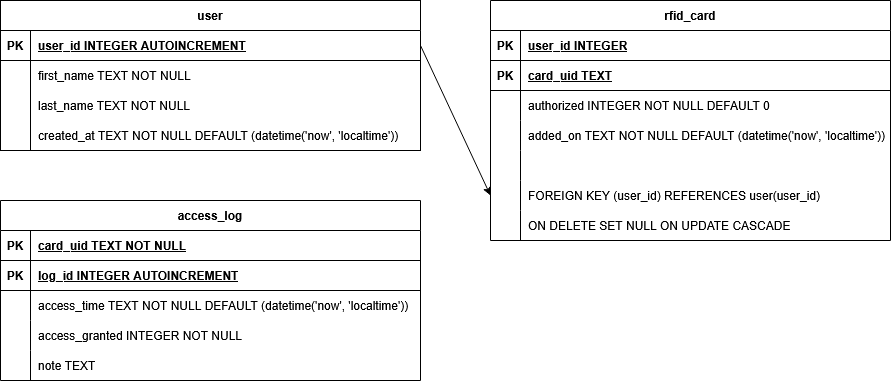

The diagram above was exported from draw.io. Its source (the exported page's mxGraphModel, read from the mxfile embedded in the PNG):
<mxGraphModel dx="1206" dy="1708" grid="1" gridSize="10" guides="1" tooltips="1" connect="1" arrows="1" fold="1" page="1" pageScale="1" pageWidth="827" pageHeight="1169" math="0" shadow="0">
  <root>
    <mxCell id="0" />
    <mxCell id="1" parent="0" />
    <mxCell id="x4X7SIwMQ0lSiUv9Oz8P-1" parent="1" style="shape=table;startSize=30;container=1;collapsible=1;childLayout=tableLayout;fixedRows=1;rowLines=0;fontStyle=1;align=center;resizeLast=1;" value="user" vertex="1">
      <mxGeometry height="150" width="420" x="120" y="360" as="geometry" />
    </mxCell>
    <mxCell id="x4X7SIwMQ0lSiUv9Oz8P-2" parent="x4X7SIwMQ0lSiUv9Oz8P-1" style="shape=tableRow;horizontal=0;startSize=0;swimlaneHead=0;swimlaneBody=0;fillColor=none;collapsible=0;dropTarget=0;points=[[0,0.5],[1,0.5]];portConstraint=eastwest;strokeColor=inherit;top=0;left=0;right=0;bottom=1;" value="" vertex="1">
      <mxGeometry height="30" width="420" y="30" as="geometry" />
    </mxCell>
    <mxCell id="x4X7SIwMQ0lSiUv9Oz8P-3" parent="x4X7SIwMQ0lSiUv9Oz8P-2" style="shape=partialRectangle;overflow=hidden;connectable=0;fillColor=none;strokeColor=inherit;top=0;left=0;bottom=0;right=0;fontStyle=1;" value="PK" vertex="1">
      <mxGeometry height="30" width="30" as="geometry">
        <mxRectangle height="30" width="30" as="alternateBounds" />
      </mxGeometry>
    </mxCell>
    <mxCell id="x4X7SIwMQ0lSiUv9Oz8P-4" parent="x4X7SIwMQ0lSiUv9Oz8P-2" style="shape=partialRectangle;overflow=hidden;connectable=0;fillColor=none;align=left;strokeColor=inherit;top=0;left=0;bottom=0;right=0;spacingLeft=6;fontStyle=5;" value="user_id     INTEGER  AUTOINCREMENT" vertex="1">
      <mxGeometry height="30" width="390" x="30" as="geometry">
        <mxRectangle height="30" width="390" as="alternateBounds" />
      </mxGeometry>
    </mxCell>
    <mxCell id="x4X7SIwMQ0lSiUv9Oz8P-5" parent="x4X7SIwMQ0lSiUv9Oz8P-1" style="shape=tableRow;horizontal=0;startSize=0;swimlaneHead=0;swimlaneBody=0;fillColor=none;collapsible=0;dropTarget=0;points=[[0,0.5],[1,0.5]];portConstraint=eastwest;strokeColor=inherit;top=0;left=0;right=0;bottom=0;" value="" vertex="1">
      <mxGeometry height="30" width="420" y="60" as="geometry" />
    </mxCell>
    <mxCell id="x4X7SIwMQ0lSiUv9Oz8P-6" parent="x4X7SIwMQ0lSiUv9Oz8P-5" style="shape=partialRectangle;overflow=hidden;connectable=0;fillColor=none;strokeColor=inherit;top=0;left=0;bottom=0;right=0;" value="" vertex="1">
      <mxGeometry height="30" width="30" as="geometry">
        <mxRectangle height="30" width="30" as="alternateBounds" />
      </mxGeometry>
    </mxCell>
    <mxCell id="x4X7SIwMQ0lSiUv9Oz8P-7" parent="x4X7SIwMQ0lSiUv9Oz8P-5" style="shape=partialRectangle;overflow=hidden;connectable=0;fillColor=none;align=left;strokeColor=inherit;top=0;left=0;bottom=0;right=0;spacingLeft=6;" value="first_name  TEXT NOT NULL" vertex="1">
      <mxGeometry height="30" width="390" x="30" as="geometry">
        <mxRectangle height="30" width="390" as="alternateBounds" />
      </mxGeometry>
    </mxCell>
    <mxCell id="x4X7SIwMQ0lSiUv9Oz8P-8" parent="x4X7SIwMQ0lSiUv9Oz8P-1" style="shape=tableRow;horizontal=0;startSize=0;swimlaneHead=0;swimlaneBody=0;fillColor=none;collapsible=0;dropTarget=0;points=[[0,0.5],[1,0.5]];portConstraint=eastwest;strokeColor=inherit;top=0;left=0;right=0;bottom=0;" value="" vertex="1">
      <mxGeometry height="30" width="420" y="90" as="geometry" />
    </mxCell>
    <mxCell id="x4X7SIwMQ0lSiUv9Oz8P-9" parent="x4X7SIwMQ0lSiUv9Oz8P-8" style="shape=partialRectangle;overflow=hidden;connectable=0;fillColor=none;strokeColor=inherit;top=0;left=0;bottom=0;right=0;" value="" vertex="1">
      <mxGeometry height="30" width="30" as="geometry">
        <mxRectangle height="30" width="30" as="alternateBounds" />
      </mxGeometry>
    </mxCell>
    <mxCell id="x4X7SIwMQ0lSiUv9Oz8P-10" parent="x4X7SIwMQ0lSiUv9Oz8P-8" style="shape=partialRectangle;overflow=hidden;connectable=0;fillColor=none;align=left;strokeColor=inherit;top=0;left=0;bottom=0;right=0;spacingLeft=6;" value="last_name   TEXT NOT NULL" vertex="1">
      <mxGeometry height="30" width="390" x="30" as="geometry">
        <mxRectangle height="30" width="390" as="alternateBounds" />
      </mxGeometry>
    </mxCell>
    <mxCell id="x4X7SIwMQ0lSiUv9Oz8P-11" parent="x4X7SIwMQ0lSiUv9Oz8P-1" style="shape=tableRow;horizontal=0;startSize=0;swimlaneHead=0;swimlaneBody=0;fillColor=none;collapsible=0;dropTarget=0;points=[[0,0.5],[1,0.5]];portConstraint=eastwest;strokeColor=inherit;top=0;left=0;right=0;bottom=0;" value="" vertex="1">
      <mxGeometry height="30" width="420" y="120" as="geometry" />
    </mxCell>
    <mxCell id="x4X7SIwMQ0lSiUv9Oz8P-12" parent="x4X7SIwMQ0lSiUv9Oz8P-11" style="shape=partialRectangle;overflow=hidden;connectable=0;fillColor=none;strokeColor=inherit;top=0;left=0;bottom=0;right=0;" value="" vertex="1">
      <mxGeometry height="30" width="30" as="geometry">
        <mxRectangle height="30" width="30" as="alternateBounds" />
      </mxGeometry>
    </mxCell>
    <mxCell id="x4X7SIwMQ0lSiUv9Oz8P-13" parent="x4X7SIwMQ0lSiUv9Oz8P-11" style="shape=partialRectangle;overflow=hidden;connectable=0;fillColor=none;align=left;strokeColor=inherit;top=0;left=0;bottom=0;right=0;spacingLeft=6;" value="created_at  TEXT NOT NULL DEFAULT (datetime('now', 'localtime'))" vertex="1">
      <mxGeometry height="30" width="390" x="30" as="geometry">
        <mxRectangle height="30" width="390" as="alternateBounds" />
      </mxGeometry>
    </mxCell>
    <mxCell id="x4X7SIwMQ0lSiUv9Oz8P-14" parent="1" style="shape=table;startSize=30;container=1;collapsible=1;childLayout=tableLayout;fixedRows=1;rowLines=0;fontStyle=1;align=center;resizeLast=1;" value="rfid_card" vertex="1">
      <mxGeometry height="240" width="400" x="610" y="360" as="geometry" />
    </mxCell>
    <mxCell id="x4X7SIwMQ0lSiUv9Oz8P-15" parent="x4X7SIwMQ0lSiUv9Oz8P-14" style="shape=tableRow;horizontal=0;startSize=0;swimlaneHead=0;swimlaneBody=0;fillColor=none;collapsible=0;dropTarget=0;points=[[0,0.5],[1,0.5]];portConstraint=eastwest;strokeColor=inherit;top=0;left=0;right=0;bottom=1;" value="" vertex="1">
      <mxGeometry height="30" width="400" y="30" as="geometry" />
    </mxCell>
    <mxCell id="x4X7SIwMQ0lSiUv9Oz8P-16" parent="x4X7SIwMQ0lSiUv9Oz8P-15" style="shape=partialRectangle;overflow=hidden;connectable=0;fillColor=none;strokeColor=inherit;top=0;left=0;bottom=0;right=0;fontStyle=1;" value="PK" vertex="1">
      <mxGeometry height="30" width="30" as="geometry">
        <mxRectangle height="30" width="30" as="alternateBounds" />
      </mxGeometry>
    </mxCell>
    <mxCell id="x4X7SIwMQ0lSiUv9Oz8P-17" parent="x4X7SIwMQ0lSiUv9Oz8P-15" style="shape=partialRectangle;overflow=hidden;connectable=0;fillColor=none;align=left;strokeColor=inherit;top=0;left=0;bottom=0;right=0;spacingLeft=6;fontStyle=5;" value="user_id     INTEGER" vertex="1">
      <mxGeometry height="30" width="370" x="30" as="geometry">
        <mxRectangle height="30" width="370" as="alternateBounds" />
      </mxGeometry>
    </mxCell>
    <mxCell id="x4X7SIwMQ0lSiUv9Oz8P-18" parent="x4X7SIwMQ0lSiUv9Oz8P-14" style="shape=tableRow;horizontal=0;startSize=0;swimlaneHead=0;swimlaneBody=0;fillColor=none;collapsible=0;dropTarget=0;points=[[0,0.5],[1,0.5]];portConstraint=eastwest;strokeColor=inherit;top=0;left=0;right=0;bottom=1;" value="" vertex="1">
      <mxGeometry height="30" width="400" y="60" as="geometry" />
    </mxCell>
    <mxCell id="x4X7SIwMQ0lSiUv9Oz8P-19" parent="x4X7SIwMQ0lSiUv9Oz8P-18" style="shape=partialRectangle;overflow=hidden;connectable=0;fillColor=none;strokeColor=inherit;top=0;left=0;bottom=0;right=0;fontStyle=1;" value="PK" vertex="1">
      <mxGeometry height="30" width="30" as="geometry">
        <mxRectangle height="30" width="30" as="alternateBounds" />
      </mxGeometry>
    </mxCell>
    <mxCell id="x4X7SIwMQ0lSiUv9Oz8P-20" parent="x4X7SIwMQ0lSiUv9Oz8P-18" style="shape=partialRectangle;overflow=hidden;connectable=0;fillColor=none;align=left;strokeColor=inherit;top=0;left=0;bottom=0;right=0;spacingLeft=6;fontStyle=5;" value="card_uid     TEXT " vertex="1">
      <mxGeometry height="30" width="370" x="30" as="geometry">
        <mxRectangle height="30" width="370" as="alternateBounds" />
      </mxGeometry>
    </mxCell>
    <mxCell id="x4X7SIwMQ0lSiUv9Oz8P-21" parent="x4X7SIwMQ0lSiUv9Oz8P-14" style="shape=tableRow;horizontal=0;startSize=0;swimlaneHead=0;swimlaneBody=0;fillColor=none;collapsible=0;dropTarget=0;points=[[0,0.5],[1,0.5]];portConstraint=eastwest;strokeColor=inherit;top=0;left=0;right=0;bottom=0;" value="" vertex="1">
      <mxGeometry height="30" width="400" y="90" as="geometry" />
    </mxCell>
    <mxCell id="x4X7SIwMQ0lSiUv9Oz8P-22" parent="x4X7SIwMQ0lSiUv9Oz8P-21" style="shape=partialRectangle;overflow=hidden;connectable=0;fillColor=none;strokeColor=inherit;top=0;left=0;bottom=0;right=0;" value="" vertex="1">
      <mxGeometry height="30" width="30" as="geometry">
        <mxRectangle height="30" width="30" as="alternateBounds" />
      </mxGeometry>
    </mxCell>
    <mxCell id="x4X7SIwMQ0lSiUv9Oz8P-23" parent="x4X7SIwMQ0lSiUv9Oz8P-21" style="shape=partialRectangle;overflow=hidden;connectable=0;fillColor=none;align=left;strokeColor=inherit;top=0;left=0;bottom=0;right=0;spacingLeft=6;" value="authorized  INTEGER NOT NULL DEFAULT 0" vertex="1">
      <mxGeometry height="30" width="370" x="30" as="geometry">
        <mxRectangle height="30" width="370" as="alternateBounds" />
      </mxGeometry>
    </mxCell>
    <mxCell id="x4X7SIwMQ0lSiUv9Oz8P-24" parent="x4X7SIwMQ0lSiUv9Oz8P-14" style="shape=tableRow;horizontal=0;startSize=0;swimlaneHead=0;swimlaneBody=0;fillColor=none;collapsible=0;dropTarget=0;points=[[0,0.5],[1,0.5]];portConstraint=eastwest;strokeColor=inherit;top=0;left=0;right=0;bottom=0;" value="" vertex="1">
      <mxGeometry height="30" width="400" y="120" as="geometry" />
    </mxCell>
    <mxCell id="x4X7SIwMQ0lSiUv9Oz8P-25" parent="x4X7SIwMQ0lSiUv9Oz8P-24" style="shape=partialRectangle;overflow=hidden;connectable=0;fillColor=none;strokeColor=inherit;top=0;left=0;bottom=0;right=0;" value="" vertex="1">
      <mxGeometry height="30" width="30" as="geometry">
        <mxRectangle height="30" width="30" as="alternateBounds" />
      </mxGeometry>
    </mxCell>
    <mxCell id="x4X7SIwMQ0lSiUv9Oz8P-26" parent="x4X7SIwMQ0lSiUv9Oz8P-24" style="shape=partialRectangle;overflow=hidden;connectable=0;fillColor=none;align=left;strokeColor=inherit;top=0;left=0;bottom=0;right=0;spacingLeft=6;" value="added_on    TEXT NOT NULL DEFAULT (datetime('now', 'localtime'))" vertex="1">
      <mxGeometry height="30" width="370" x="30" as="geometry">
        <mxRectangle height="30" width="370" as="alternateBounds" />
      </mxGeometry>
    </mxCell>
    <mxCell id="x4X7SIwMQ0lSiUv9Oz8P-27" parent="x4X7SIwMQ0lSiUv9Oz8P-14" style="shape=tableRow;horizontal=0;startSize=0;swimlaneHead=0;swimlaneBody=0;fillColor=none;collapsible=0;dropTarget=0;points=[[0,0.5],[1,0.5]];portConstraint=eastwest;strokeColor=inherit;top=0;left=0;right=0;bottom=0;" value="" vertex="1">
      <mxGeometry height="30" width="400" y="150" as="geometry" />
    </mxCell>
    <mxCell id="x4X7SIwMQ0lSiUv9Oz8P-28" parent="x4X7SIwMQ0lSiUv9Oz8P-27" style="shape=partialRectangle;overflow=hidden;connectable=0;fillColor=none;strokeColor=inherit;top=0;left=0;bottom=0;right=0;" value="" vertex="1">
      <mxGeometry height="30" width="30" as="geometry">
        <mxRectangle height="30" width="30" as="alternateBounds" />
      </mxGeometry>
    </mxCell>
    <mxCell id="x4X7SIwMQ0lSiUv9Oz8P-29" parent="x4X7SIwMQ0lSiUv9Oz8P-27" style="shape=partialRectangle;overflow=hidden;connectable=0;fillColor=none;align=left;strokeColor=inherit;top=0;left=0;bottom=0;right=0;spacingLeft=6;" value="" vertex="1">
      <mxGeometry height="30" width="370" x="30" as="geometry">
        <mxRectangle height="30" width="370" as="alternateBounds" />
      </mxGeometry>
    </mxCell>
    <mxCell id="x4X7SIwMQ0lSiUv9Oz8P-30" parent="x4X7SIwMQ0lSiUv9Oz8P-14" style="shape=tableRow;horizontal=0;startSize=0;swimlaneHead=0;swimlaneBody=0;fillColor=none;collapsible=0;dropTarget=0;points=[[0,0.5],[1,0.5]];portConstraint=eastwest;strokeColor=inherit;top=0;left=0;right=0;bottom=0;" value="" vertex="1">
      <mxGeometry height="30" width="400" y="180" as="geometry" />
    </mxCell>
    <mxCell id="x4X7SIwMQ0lSiUv9Oz8P-31" parent="x4X7SIwMQ0lSiUv9Oz8P-30" style="shape=partialRectangle;overflow=hidden;connectable=0;fillColor=none;strokeColor=inherit;top=0;left=0;bottom=0;right=0;" value="" vertex="1">
      <mxGeometry height="30" width="30" as="geometry">
        <mxRectangle height="30" width="30" as="alternateBounds" />
      </mxGeometry>
    </mxCell>
    <mxCell id="x4X7SIwMQ0lSiUv9Oz8P-32" parent="x4X7SIwMQ0lSiUv9Oz8P-30" style="shape=partialRectangle;overflow=hidden;connectable=0;fillColor=none;align=left;strokeColor=inherit;top=0;left=0;bottom=0;right=0;spacingLeft=6;" value="FOREIGN KEY (user_id) REFERENCES user(user_id)" vertex="1">
      <mxGeometry height="30" width="370" x="30" as="geometry">
        <mxRectangle height="30" width="370" as="alternateBounds" />
      </mxGeometry>
    </mxCell>
    <mxCell id="x4X7SIwMQ0lSiUv9Oz8P-33" parent="x4X7SIwMQ0lSiUv9Oz8P-14" style="shape=tableRow;horizontal=0;startSize=0;swimlaneHead=0;swimlaneBody=0;fillColor=none;collapsible=0;dropTarget=0;points=[[0,0.5],[1,0.5]];portConstraint=eastwest;strokeColor=inherit;top=0;left=0;right=0;bottom=0;" value="" vertex="1">
      <mxGeometry height="30" width="400" y="210" as="geometry" />
    </mxCell>
    <mxCell id="x4X7SIwMQ0lSiUv9Oz8P-34" parent="x4X7SIwMQ0lSiUv9Oz8P-33" style="shape=partialRectangle;overflow=hidden;connectable=0;fillColor=none;strokeColor=inherit;top=0;left=0;bottom=0;right=0;" value="" vertex="1">
      <mxGeometry height="30" width="30" as="geometry">
        <mxRectangle height="30" width="30" as="alternateBounds" />
      </mxGeometry>
    </mxCell>
    <mxCell id="x4X7SIwMQ0lSiUv9Oz8P-35" parent="x4X7SIwMQ0lSiUv9Oz8P-33" style="shape=partialRectangle;overflow=hidden;connectable=0;fillColor=none;align=left;strokeColor=inherit;top=0;left=0;bottom=0;right=0;spacingLeft=6;" value="ON DELETE SET NULL ON UPDATE CASCADE" vertex="1">
      <mxGeometry height="30" width="370" x="30" as="geometry">
        <mxRectangle height="30" width="370" as="alternateBounds" />
      </mxGeometry>
    </mxCell>
    <mxCell id="x4X7SIwMQ0lSiUv9Oz8P-36" parent="1" style="shape=table;startSize=30;container=1;collapsible=1;childLayout=tableLayout;fixedRows=1;rowLines=0;fontStyle=1;align=center;resizeLast=1;" value="access_log" vertex="1">
      <mxGeometry height="180" width="420" x="120" y="560" as="geometry" />
    </mxCell>
    <mxCell id="x4X7SIwMQ0lSiUv9Oz8P-37" parent="x4X7SIwMQ0lSiUv9Oz8P-36" style="shape=tableRow;horizontal=0;startSize=0;swimlaneHead=0;swimlaneBody=0;fillColor=none;collapsible=0;dropTarget=0;points=[[0,0.5],[1,0.5]];portConstraint=eastwest;strokeColor=inherit;top=0;left=0;right=0;bottom=1;" value="" vertex="1">
      <mxGeometry height="30" width="420" y="30" as="geometry" />
    </mxCell>
    <mxCell id="x4X7SIwMQ0lSiUv9Oz8P-38" parent="x4X7SIwMQ0lSiUv9Oz8P-37" style="shape=partialRectangle;overflow=hidden;connectable=0;fillColor=none;strokeColor=inherit;top=0;left=0;bottom=0;right=0;fontStyle=1;" value="PK" vertex="1">
      <mxGeometry height="30" width="30" as="geometry">
        <mxRectangle height="30" width="30" as="alternateBounds" />
      </mxGeometry>
    </mxCell>
    <mxCell id="x4X7SIwMQ0lSiUv9Oz8P-39" parent="x4X7SIwMQ0lSiUv9Oz8P-37" style="shape=partialRectangle;overflow=hidden;connectable=0;fillColor=none;align=left;strokeColor=inherit;top=0;left=0;bottom=0;right=0;spacingLeft=6;fontStyle=5;" value="card_uid       TEXT NOT NULL" vertex="1">
      <mxGeometry height="30" width="390" x="30" as="geometry">
        <mxRectangle height="30" width="390" as="alternateBounds" />
      </mxGeometry>
    </mxCell>
    <mxCell id="x4X7SIwMQ0lSiUv9Oz8P-40" parent="x4X7SIwMQ0lSiUv9Oz8P-36" style="shape=tableRow;horizontal=0;startSize=0;swimlaneHead=0;swimlaneBody=0;fillColor=none;collapsible=0;dropTarget=0;points=[[0,0.5],[1,0.5]];portConstraint=eastwest;strokeColor=inherit;top=0;left=0;right=0;bottom=1;" value="" vertex="1">
      <mxGeometry height="30" width="420" y="60" as="geometry" />
    </mxCell>
    <mxCell id="x4X7SIwMQ0lSiUv9Oz8P-41" parent="x4X7SIwMQ0lSiUv9Oz8P-40" style="shape=partialRectangle;overflow=hidden;connectable=0;fillColor=none;strokeColor=inherit;top=0;left=0;bottom=0;right=0;fontStyle=1;" value="PK" vertex="1">
      <mxGeometry height="30" width="30" as="geometry">
        <mxRectangle height="30" width="30" as="alternateBounds" />
      </mxGeometry>
    </mxCell>
    <mxCell id="x4X7SIwMQ0lSiUv9Oz8P-42" parent="x4X7SIwMQ0lSiUv9Oz8P-40" style="shape=partialRectangle;overflow=hidden;connectable=0;fillColor=none;align=left;strokeColor=inherit;top=0;left=0;bottom=0;right=0;spacingLeft=6;fontStyle=5;" value="log_id         INTEGER  AUTOINCREMENT" vertex="1">
      <mxGeometry height="30" width="390" x="30" as="geometry">
        <mxRectangle height="30" width="390" as="alternateBounds" />
      </mxGeometry>
    </mxCell>
    <mxCell id="x4X7SIwMQ0lSiUv9Oz8P-43" parent="x4X7SIwMQ0lSiUv9Oz8P-36" style="shape=tableRow;horizontal=0;startSize=0;swimlaneHead=0;swimlaneBody=0;fillColor=none;collapsible=0;dropTarget=0;points=[[0,0.5],[1,0.5]];portConstraint=eastwest;strokeColor=inherit;top=0;left=0;right=0;bottom=0;" value="" vertex="1">
      <mxGeometry height="30" width="420" y="90" as="geometry" />
    </mxCell>
    <mxCell id="x4X7SIwMQ0lSiUv9Oz8P-44" parent="x4X7SIwMQ0lSiUv9Oz8P-43" style="shape=partialRectangle;overflow=hidden;connectable=0;fillColor=none;strokeColor=inherit;top=0;left=0;bottom=0;right=0;" value="" vertex="1">
      <mxGeometry height="30" width="30" as="geometry">
        <mxRectangle height="30" width="30" as="alternateBounds" />
      </mxGeometry>
    </mxCell>
    <mxCell id="x4X7SIwMQ0lSiUv9Oz8P-45" parent="x4X7SIwMQ0lSiUv9Oz8P-43" style="shape=partialRectangle;overflow=hidden;connectable=0;fillColor=none;align=left;strokeColor=inherit;top=0;left=0;bottom=0;right=0;spacingLeft=6;" value="access_time    TEXT NOT NULL DEFAULT (datetime('now', 'localtime'))" vertex="1">
      <mxGeometry height="30" width="390" x="30" as="geometry">
        <mxRectangle height="30" width="390" as="alternateBounds" />
      </mxGeometry>
    </mxCell>
    <mxCell id="x4X7SIwMQ0lSiUv9Oz8P-46" parent="x4X7SIwMQ0lSiUv9Oz8P-36" style="shape=tableRow;horizontal=0;startSize=0;swimlaneHead=0;swimlaneBody=0;fillColor=none;collapsible=0;dropTarget=0;points=[[0,0.5],[1,0.5]];portConstraint=eastwest;strokeColor=inherit;top=0;left=0;right=0;bottom=0;" value="" vertex="1">
      <mxGeometry height="30" width="420" y="120" as="geometry" />
    </mxCell>
    <mxCell id="x4X7SIwMQ0lSiUv9Oz8P-47" parent="x4X7SIwMQ0lSiUv9Oz8P-46" style="shape=partialRectangle;overflow=hidden;connectable=0;fillColor=none;strokeColor=inherit;top=0;left=0;bottom=0;right=0;" value="" vertex="1">
      <mxGeometry height="30" width="30" as="geometry">
        <mxRectangle height="30" width="30" as="alternateBounds" />
      </mxGeometry>
    </mxCell>
    <mxCell id="x4X7SIwMQ0lSiUv9Oz8P-48" parent="x4X7SIwMQ0lSiUv9Oz8P-46" style="shape=partialRectangle;overflow=hidden;connectable=0;fillColor=none;align=left;strokeColor=inherit;top=0;left=0;bottom=0;right=0;spacingLeft=6;" value="access_granted INTEGER NOT NULL" vertex="1">
      <mxGeometry height="30" width="390" x="30" as="geometry">
        <mxRectangle height="30" width="390" as="alternateBounds" />
      </mxGeometry>
    </mxCell>
    <mxCell id="x4X7SIwMQ0lSiUv9Oz8P-49" parent="x4X7SIwMQ0lSiUv9Oz8P-36" style="shape=tableRow;horizontal=0;startSize=0;swimlaneHead=0;swimlaneBody=0;fillColor=none;collapsible=0;dropTarget=0;points=[[0,0.5],[1,0.5]];portConstraint=eastwest;strokeColor=inherit;top=0;left=0;right=0;bottom=0;" value="" vertex="1">
      <mxGeometry height="30" width="420" y="150" as="geometry" />
    </mxCell>
    <mxCell id="x4X7SIwMQ0lSiUv9Oz8P-50" parent="x4X7SIwMQ0lSiUv9Oz8P-49" style="shape=partialRectangle;overflow=hidden;connectable=0;fillColor=none;strokeColor=inherit;top=0;left=0;bottom=0;right=0;" value="" vertex="1">
      <mxGeometry height="30" width="30" as="geometry">
        <mxRectangle height="30" width="30" as="alternateBounds" />
      </mxGeometry>
    </mxCell>
    <mxCell id="x4X7SIwMQ0lSiUv9Oz8P-51" parent="x4X7SIwMQ0lSiUv9Oz8P-49" style="shape=partialRectangle;overflow=hidden;connectable=0;fillColor=none;align=left;strokeColor=inherit;top=0;left=0;bottom=0;right=0;spacingLeft=6;" value="note           TEXT" vertex="1">
      <mxGeometry height="30" width="390" x="30" as="geometry">
        <mxRectangle height="30" width="390" as="alternateBounds" />
      </mxGeometry>
    </mxCell>
    <mxCell id="x4X7SIwMQ0lSiUv9Oz8P-55" edge="1" parent="1" source="x4X7SIwMQ0lSiUv9Oz8P-2" style="edgeStyle=none;rounded=0;orthogonalLoop=1;jettySize=auto;html=1;exitX=1;exitY=0.5;exitDx=0;exitDy=0;entryX=0;entryY=0.5;entryDx=0;entryDy=0;" target="x4X7SIwMQ0lSiUv9Oz8P-30">
      <mxGeometry relative="1" as="geometry" />
    </mxCell>
  </root>
</mxGraphModel>